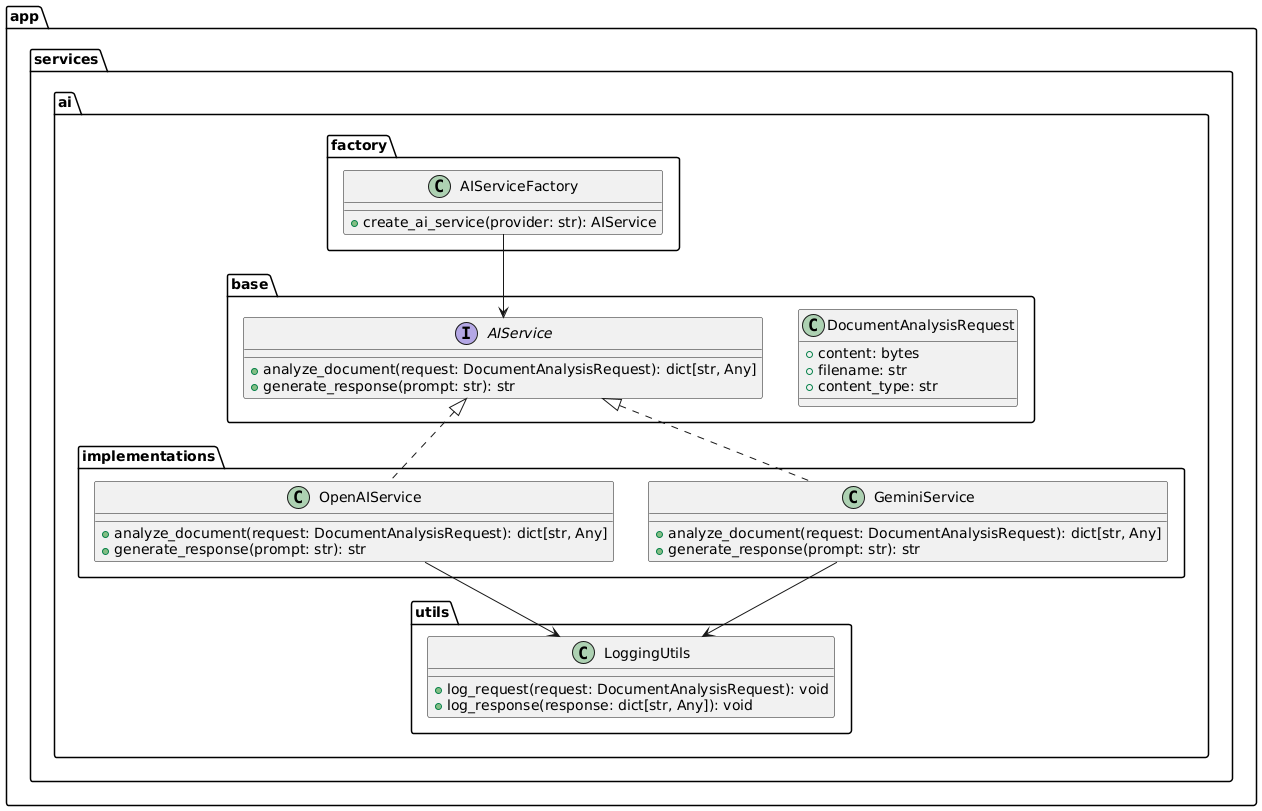

The diagram above was rendered by PlantUML. Its source (embedded in the PNG):
@startuml
!define AI_BASE app.services.ai.base
!define AI_FACTORY app.services.ai.factory
!define AI_IMPLEMENTATIONS app.services.ai.implementations
!define AI_UTILS app.services.ai.utils

package AI_BASE {
    interface AIService {
        +analyze_document(request: DocumentAnalysisRequest): dict[str, Any]
        +generate_response(prompt: str): str
    }

    class DocumentAnalysisRequest {
        +content: bytes
        +filename: str
        +content_type: str
    }
}

package AI_FACTORY {
    class AIServiceFactory {
        +create_ai_service(provider: str): AIService
    }
}

package AI_IMPLEMENTATIONS {
    class OpenAIService {
        +analyze_document(request: DocumentAnalysisRequest): dict[str, Any]
        +generate_response(prompt: str): str
    }

    class GeminiService {
        +analyze_document(request: DocumentAnalysisRequest): dict[str, Any]
        +generate_response(prompt: str): str
    }
}

package AI_UTILS {
    class LoggingUtils {
        +log_request(request: DocumentAnalysisRequest): void
        +log_response(response: dict[str, Any]): void
    }
}

AIServiceFactory --> AIService
AIService <|.. OpenAIService
AIService <|.. GeminiService
OpenAIService --> LoggingUtils
GeminiService --> LoggingUtils
@enduml